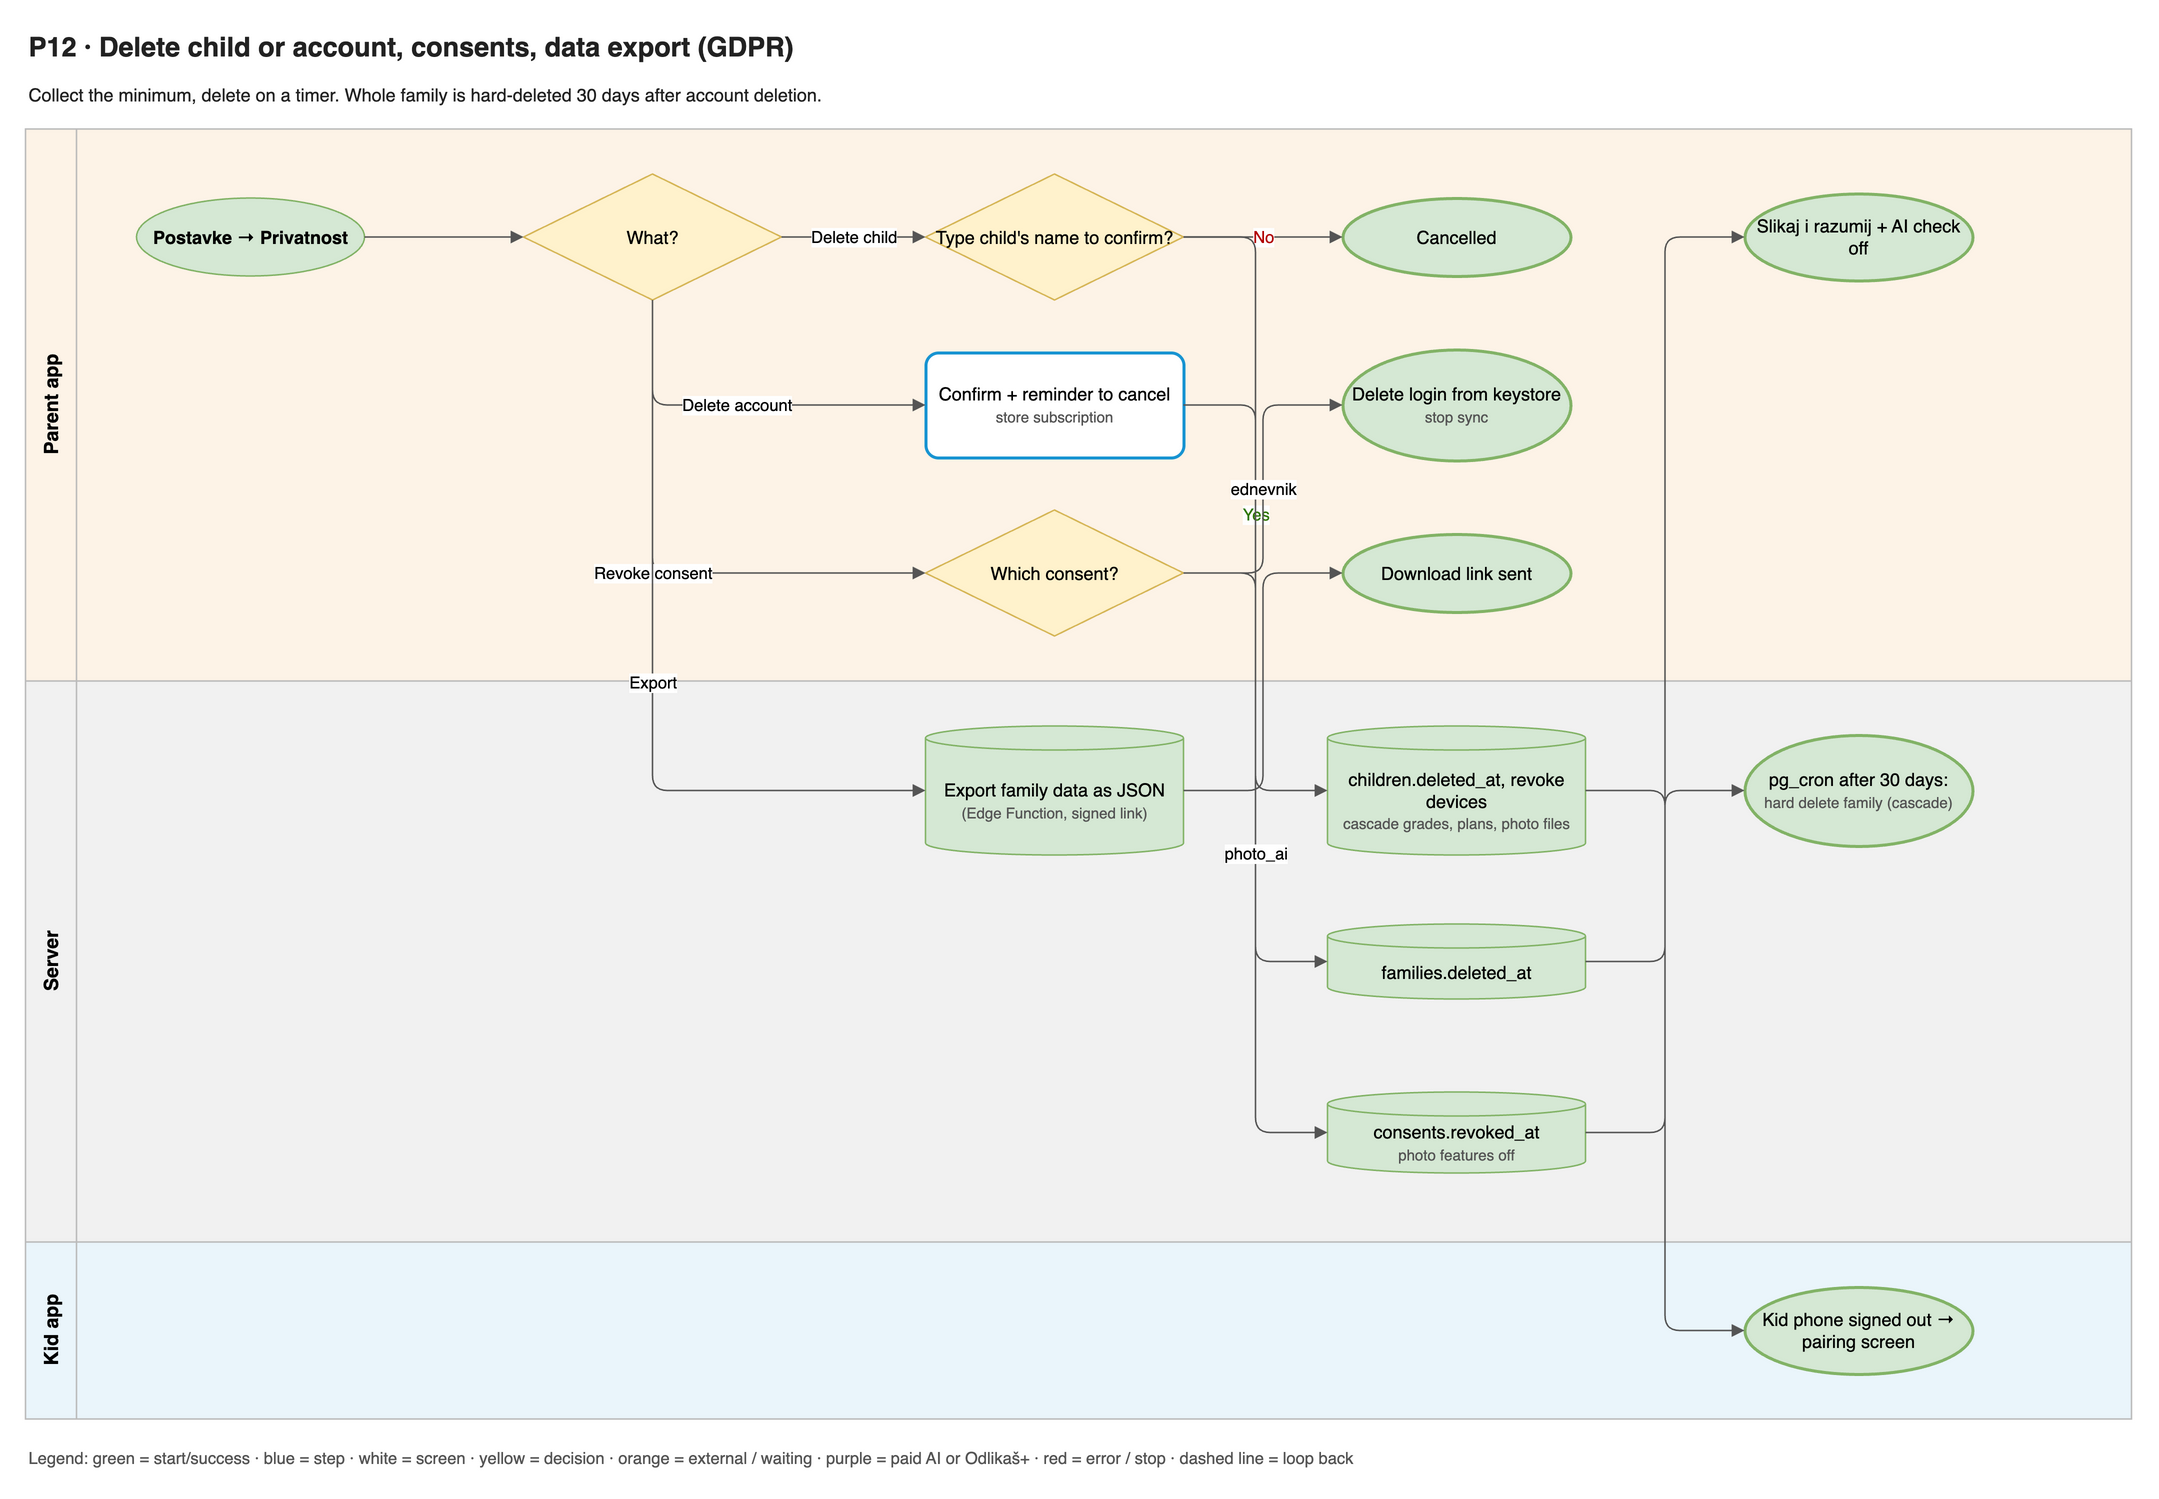

The diagram above was exported from draw.io. Its source (the exported page's mxGraphModel, read from the mxfile embedded in the PNG):
<mxGraphModel adaptiveColors="auto">
  <root>
    <mxCell id="0" />
    <mxCell id="1" parent="0" />
    <mxCell id="title" value="P12 · Delete child or account, consents, data export (GDPR)" style="text;html=1;align=left;verticalAlign=middle;whiteSpace=wrap;fontSize=18;fontColor=#222222;fontFamily=Helvetica;fontStyle=1;" vertex="1" parent="1">
      <mxGeometry x="0" y="0" width="1404" height="30" as="geometry" />
    </mxCell>
    <mxCell id="summary" value="Collect the minimum, delete on a timer. Whole family is hard-deleted 30 days after account deletion." style="text;html=1;align=left;verticalAlign=middle;whiteSpace=wrap;fontSize=12;fontColor=#222222;fontFamily=Helvetica;" vertex="1" parent="1">
      <mxGeometry x="0" y="30" width="1404" height="34" as="geometry" />
    </mxCell>
    <mxCell id="lane0" value="Parent app" style="swimlane;horizontal=0;startSize=34;fillColor=#FDF3E7;swimlaneFillColor=#FDF3E7;strokeColor=#BBBBBB;fontStyle=1;fontSize=13;html=1;fontFamily=Helvetica;" vertex="1" parent="1">
      <mxGeometry x="0" y="70" width="1404" height="368" as="geometry" />
    </mxCell>
    <mxCell id="lane1" value="Server" style="swimlane;horizontal=0;startSize=34;fillColor=#F1F1F1;swimlaneFillColor=#F1F1F1;strokeColor=#BBBBBB;fontStyle=1;fontSize=13;html=1;fontFamily=Helvetica;" vertex="1" parent="1">
      <mxGeometry x="0" y="438" width="1404" height="374" as="geometry" />
    </mxCell>
    <mxCell id="lane2" value="Kid app" style="swimlane;horizontal=0;startSize=34;fillColor=#EAF5FB;swimlaneFillColor=#EAF5FB;strokeColor=#BBBBBB;fontStyle=1;fontSize=13;html=1;fontFamily=Helvetica;" vertex="1" parent="1">
      <mxGeometry x="0" y="812" width="1404" height="118" as="geometry" />
    </mxCell>
    <mxCell id="s" value="Postavke → Privatnost" style="ellipse;fillColor=#d5e8d4;strokeColor=#82b366;fontStyle=1;whiteSpace=wrap;html=1;fontSize=12;fontFamily=Helvetica;" vertex="1" parent="1">
      <mxGeometry x="74" y="116" width="152" height="52" as="geometry" />
    </mxCell>
    <mxCell id="what" value="What?" style="rhombus;fillColor=#fff2cc;strokeColor=#d6b656;whiteSpace=wrap;html=1;fontSize=12;fontFamily=Helvetica;" vertex="1" parent="1">
      <mxGeometry x="332" y="100" width="172" height="84" as="geometry" />
    </mxCell>
    <mxCell id="cc" value="Type child's name to confirm?" style="rhombus;fillColor=#fff2cc;strokeColor=#d6b656;whiteSpace=wrap;html=1;fontSize=12;fontFamily=Helvetica;" vertex="1" parent="1">
      <mxGeometry x="600" y="100" width="172" height="84" as="geometry" />
    </mxCell>
    <mxCell id="keep" value="Cancelled" style="ellipse;fillColor=#d5e8d4;strokeColor=#82b366;strokeWidth=2;whiteSpace=wrap;html=1;fontSize=12;fontFamily=Helvetica;" vertex="1" parent="1">
      <mxGeometry x="878" y="116" width="152" height="52" as="geometry" />
    </mxCell>
    <mxCell id="delc" value="children.deleted_at, revoke devices&lt;br&gt;&lt;font style='font-size:10px' color='#555555'&gt;cascade grades, plans, photo files&lt;/font&gt;" style="shape=cylinder3;boundedLbl=1;size=8;fillColor=#d5e8d4;strokeColor=#82b366;whiteSpace=wrap;html=1;fontSize=12;fontFamily=Helvetica;" vertex="1" parent="1">
      <mxGeometry x="868" y="468" width="172" height="86" as="geometry" />
    </mxCell>
    <mxCell id="kout" value="Kid phone signed out → pairing screen" style="ellipse;fillColor=#d5e8d4;strokeColor=#82b366;strokeWidth=2;whiteSpace=wrap;html=1;fontSize=12;fontFamily=Helvetica;" vertex="1" parent="1">
      <mxGeometry x="1146" y="842" width="152" height="58" as="geometry" />
    </mxCell>
    <mxCell id="acc" value="Confirm + reminder to cancel&lt;br&gt;&lt;font style='font-size:10px' color='#555555'&gt;store subscription&lt;/font&gt;" style="rounded=1;arcSize=12;fillColor=#ffffff;strokeColor=#1794D2;strokeWidth=2;whiteSpace=wrap;html=1;fontSize=12;fontFamily=Helvetica;" vertex="1" parent="1">
      <mxGeometry x="600" y="219" width="172" height="70" as="geometry" />
    </mxCell>
    <mxCell id="dela" value="families.deleted_at" style="shape=cylinder3;boundedLbl=1;size=8;fillColor=#d5e8d4;strokeColor=#82b366;whiteSpace=wrap;html=1;fontSize=12;fontFamily=Helvetica;" vertex="1" parent="1">
      <mxGeometry x="868" y="600" width="172" height="50" as="geometry" />
    </mxCell>
    <mxCell id="hard" value="pg_cron after 30 days:&lt;br&gt;&lt;font style='font-size:10px' color='#555555'&gt;hard delete family (cascade)&lt;/font&gt;" style="ellipse;fillColor=#d5e8d4;strokeColor=#82b366;strokeWidth=2;whiteSpace=wrap;html=1;fontSize=12;fontFamily=Helvetica;" vertex="1" parent="1">
      <mxGeometry x="1146" y="474" width="152" height="74" as="geometry" />
    </mxCell>
    <mxCell id="which" value="Which consent?" style="rhombus;fillColor=#fff2cc;strokeColor=#d6b656;whiteSpace=wrap;html=1;fontSize=12;fontFamily=Helvetica;" vertex="1" parent="1">
      <mxGeometry x="600" y="324" width="172" height="84" as="geometry" />
    </mxCell>
    <mxCell id="rphoto" value="consents.revoked_at&lt;br&gt;&lt;font style='font-size:10px' color='#555555'&gt;photo features off&lt;/font&gt;" style="shape=cylinder3;boundedLbl=1;size=8;fillColor=#d5e8d4;strokeColor=#82b366;whiteSpace=wrap;html=1;fontSize=12;fontFamily=Helvetica;" vertex="1" parent="1">
      <mxGeometry x="868" y="712" width="172" height="54" as="geometry" />
    </mxCell>
    <mxCell id="rphoto2" value="Slikaj i razumij + AI check off" style="ellipse;fillColor=#d5e8d4;strokeColor=#82b366;strokeWidth=2;whiteSpace=wrap;html=1;fontSize=12;fontFamily=Helvetica;" vertex="1" parent="1">
      <mxGeometry x="1146" y="113" width="152" height="58" as="geometry" />
    </mxCell>
    <mxCell id="rednev" value="Delete login from keystore&lt;br&gt;&lt;font style='font-size:10px' color='#555555'&gt;stop sync&lt;/font&gt;" style="ellipse;fillColor=#d5e8d4;strokeColor=#82b366;strokeWidth=2;whiteSpace=wrap;html=1;fontSize=12;fontFamily=Helvetica;" vertex="1" parent="1">
      <mxGeometry x="878" y="217" width="152" height="74" as="geometry" />
    </mxCell>
    <mxCell id="exp" value="Export family data as JSON&lt;br&gt;&lt;font style='font-size:10px' color='#555555'&gt;(Edge Function, signed link)&lt;/font&gt;" style="shape=cylinder3;boundedLbl=1;size=8;fillColor=#d5e8d4;strokeColor=#82b366;whiteSpace=wrap;html=1;fontSize=12;fontFamily=Helvetica;" vertex="1" parent="1">
      <mxGeometry x="600" y="468" width="172" height="86" as="geometry" />
    </mxCell>
    <mxCell id="expd" value="Download link sent" style="ellipse;fillColor=#d5e8d4;strokeColor=#82b366;strokeWidth=2;whiteSpace=wrap;html=1;fontSize=12;fontFamily=Helvetica;" vertex="1" parent="1">
      <mxGeometry x="878" y="340" width="152" height="52" as="geometry" />
    </mxCell>
    <mxCell id="e0" value="" style="edgeStyle=orthogonalEdgeStyle;rounded=1;html=1;fontSize=11;endArrow=block;endFill=1;strokeColor=#555555;labelBackgroundColor=default;exitX=1;exitY=0.5;entryX=0;entryY=0.5;" edge="1" parent="1" source="s" target="what">
      <mxGeometry relative="1" as="geometry" />
    </mxCell>
    <mxCell id="e1" value="Delete child" style="edgeStyle=orthogonalEdgeStyle;rounded=1;html=1;fontSize=11;endArrow=block;endFill=1;strokeColor=#555555;labelBackgroundColor=default;exitX=1;exitY=0.5;entryX=0;entryY=0.5;" edge="1" parent="1" source="what" target="cc">
      <mxGeometry relative="1" as="geometry" />
    </mxCell>
    <mxCell id="e2" value="No" style="edgeStyle=orthogonalEdgeStyle;rounded=1;html=1;fontSize=11;endArrow=block;endFill=1;strokeColor=#555555;labelBackgroundColor=default;fontColor=#B20000;exitX=1;exitY=0.5;entryX=0;entryY=0.5;" edge="1" parent="1" source="cc" target="keep">
      <mxGeometry relative="1" as="geometry" />
    </mxCell>
    <mxCell id="e3" value="Yes" style="edgeStyle=orthogonalEdgeStyle;rounded=1;html=1;fontSize=11;endArrow=block;endFill=1;strokeColor=#555555;labelBackgroundColor=default;fontColor=#2D7600;exitX=1;exitY=0.5;entryX=0;entryY=0.5;" edge="1" parent="1" source="cc" target="delc">
      <mxGeometry relative="1" as="geometry" />
    </mxCell>
    <mxCell id="e4" value="" style="edgeStyle=orthogonalEdgeStyle;rounded=1;html=1;fontSize=11;endArrow=block;endFill=1;strokeColor=#555555;labelBackgroundColor=default;exitX=1;exitY=0.5;entryX=0;entryY=0.5;" edge="1" parent="1" source="delc" target="kout">
      <mxGeometry relative="1" as="geometry" />
    </mxCell>
    <mxCell id="e5" value="Delete account" style="edgeStyle=orthogonalEdgeStyle;rounded=1;html=1;fontSize=11;endArrow=block;endFill=1;strokeColor=#555555;labelBackgroundColor=default;exitX=0.5;exitY=1;entryX=0;entryY=0.5;" edge="1" parent="1" source="what" target="acc">
      <mxGeometry relative="1" as="geometry" />
    </mxCell>
    <mxCell id="e6" value="" style="edgeStyle=orthogonalEdgeStyle;rounded=1;html=1;fontSize=11;endArrow=block;endFill=1;strokeColor=#555555;labelBackgroundColor=default;exitX=1;exitY=0.5;entryX=0;entryY=0.5;" edge="1" parent="1" source="acc" target="dela">
      <mxGeometry relative="1" as="geometry" />
    </mxCell>
    <mxCell id="e7" value="" style="edgeStyle=orthogonalEdgeStyle;rounded=1;html=1;fontSize=11;endArrow=block;endFill=1;strokeColor=#555555;labelBackgroundColor=default;exitX=1;exitY=0.5;entryX=0;entryY=0.5;" edge="1" parent="1" source="dela" target="hard">
      <mxGeometry relative="1" as="geometry" />
    </mxCell>
    <mxCell id="e8" value="Revoke consent" style="edgeStyle=orthogonalEdgeStyle;rounded=1;html=1;fontSize=11;endArrow=block;endFill=1;strokeColor=#555555;labelBackgroundColor=default;exitX=0.5;exitY=1;entryX=0;entryY=0.5;" edge="1" parent="1" source="what" target="which">
      <mxGeometry relative="1" as="geometry" />
    </mxCell>
    <mxCell id="e9" value="photo_ai" style="edgeStyle=orthogonalEdgeStyle;rounded=1;html=1;fontSize=11;endArrow=block;endFill=1;strokeColor=#555555;labelBackgroundColor=default;exitX=1;exitY=0.5;entryX=0;entryY=0.5;" edge="1" parent="1" source="which" target="rphoto">
      <mxGeometry relative="1" as="geometry" />
    </mxCell>
    <mxCell id="e10" value="" style="edgeStyle=orthogonalEdgeStyle;rounded=1;html=1;fontSize=11;endArrow=block;endFill=1;strokeColor=#555555;labelBackgroundColor=default;exitX=1;exitY=0.5;entryX=0;entryY=0.5;" edge="1" parent="1" source="rphoto" target="rphoto2">
      <mxGeometry relative="1" as="geometry" />
    </mxCell>
    <mxCell id="e11" value="ednevnik" style="edgeStyle=orthogonalEdgeStyle;rounded=1;html=1;fontSize=11;endArrow=block;endFill=1;strokeColor=#555555;labelBackgroundColor=default;exitX=1;exitY=0.5;entryX=0;entryY=0.5;" edge="1" parent="1" source="which" target="rednev">
      <mxGeometry relative="1" as="geometry" />
    </mxCell>
    <mxCell id="e12" value="Export" style="edgeStyle=orthogonalEdgeStyle;rounded=1;html=1;fontSize=11;endArrow=block;endFill=1;strokeColor=#555555;labelBackgroundColor=default;exitX=0.5;exitY=1;entryX=0;entryY=0.5;" edge="1" parent="1" source="what" target="exp">
      <mxGeometry relative="1" as="geometry" />
    </mxCell>
    <mxCell id="e13" value="" style="edgeStyle=orthogonalEdgeStyle;rounded=1;html=1;fontSize=11;endArrow=block;endFill=1;strokeColor=#555555;labelBackgroundColor=default;exitX=1;exitY=0.5;entryX=0;entryY=0.5;" edge="1" parent="1" source="exp" target="expd">
      <mxGeometry relative="1" as="geometry" />
    </mxCell>
    <mxCell id="note0" value="Legend: green = start/success · blue = step · white = screen · yellow = decision · orange = external / waiting · purple = paid AI or Odlikaš+ · red = error / stop · dashed line = loop back" style="text;html=1;align=left;verticalAlign=middle;whiteSpace=wrap;fontSize=11;fontColor=#555555;fontFamily=Helvetica;" vertex="1" parent="1">
      <mxGeometry x="0" y="946" width="1404" height="20" as="geometry" />
    </mxCell>
  </root>
</mxGraphModel>